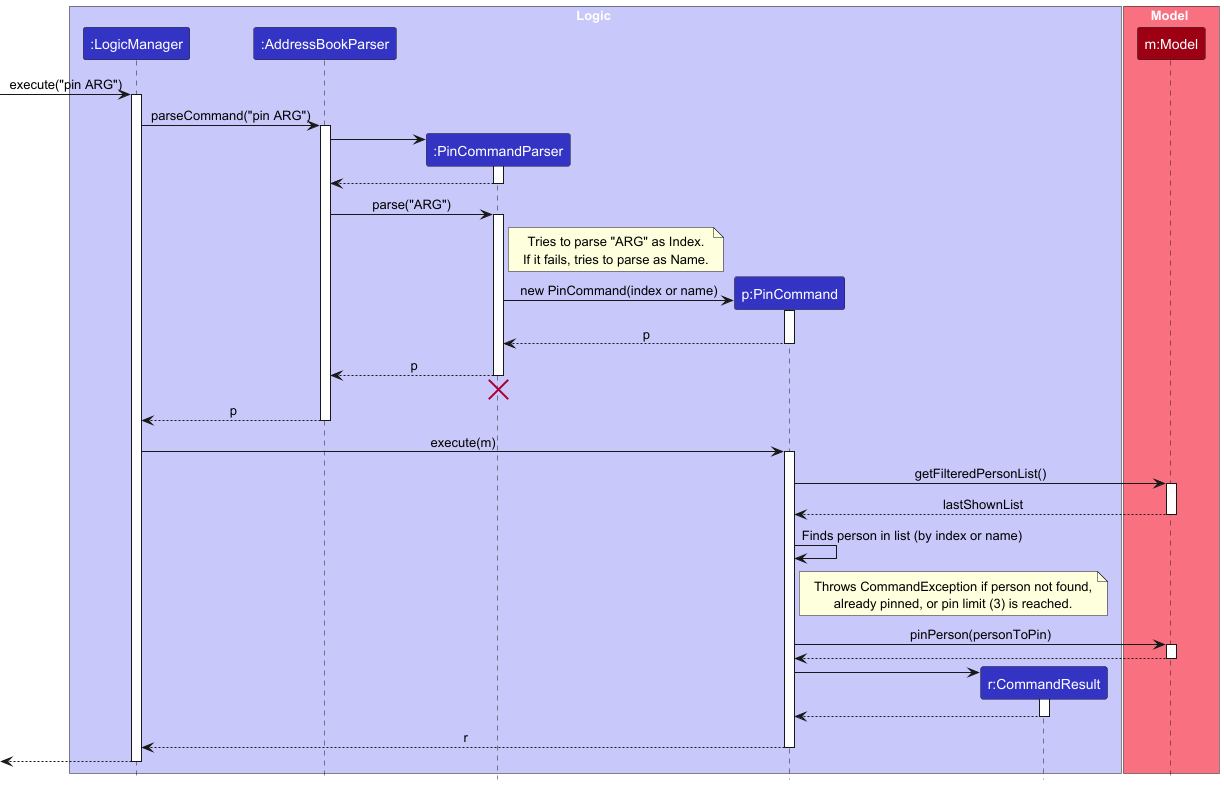

The diagram above was rendered by PlantUML. Its source (embedded in the PNG):
@startuml
!include style.puml
skinparam ArrowFontStyle plain

box Logic LOGIC_COLOR_T1
participant ":LogicManager" as LogicManager LOGIC_COLOR
participant ":AddressBookParser" as AddressBookParser LOGIC_COLOR
participant ":PinCommandParser" as PinCommandParser LOGIC_COLOR
participant "p:PinCommand" as PinCommand LOGIC_COLOR
participant "r:CommandResult" as CommandResult LOGIC_COLOR
end box

box Model MODEL_COLOR_T1
participant "m:Model" as Model MODEL_COLOR
end box

[-> LogicManager : execute("pin ARG")
activate LogicManager

LogicManager -> AddressBookParser : parseCommand("pin ARG")
activate AddressBookParser

create PinCommandParser
AddressBookParser -> PinCommandParser
activate PinCommandParser

PinCommandParser --> AddressBookParser
deactivate PinCommandParser

AddressBookParser -> PinCommandParser : parse("ARG")
activate PinCommandParser

note right of PinCommandParser
  Tries to parse "ARG" as Index.
  If it fails, tries to parse as Name.
end note

create PinCommand
PinCommandParser -> PinCommand : new PinCommand(index or name)
activate PinCommand

PinCommand --> PinCommandParser : p
deactivate PinCommand

PinCommandParser --> AddressBookParser : p
deactivate PinCommandParser
PinCommandParser -[hidden]-> AddressBookParser
destroy PinCommandParser

AddressBookParser --> LogicManager : p
deactivate AddressBookParser

LogicManager -> PinCommand : execute(m)
activate PinCommand

' Simplified execution logic
PinCommand -> Model : getFilteredPersonList()
activate Model
Model --> PinCommand : lastShownList
deactivate Model

PinCommand -> PinCommand : Finds person in list (by index or name)
note right of PinCommand
  Throws CommandException if person not found,
  already pinned, or pin limit (3) is reached.
end note

PinCommand -> Model : pinPerson(personToPin)
activate Model
Model --> PinCommand
deactivate Model

create CommandResult
PinCommand -> CommandResult
activate CommandResult

CommandResult --> PinCommand
deactivate CommandResult

PinCommand --> LogicManager : r
deactivate PinCommand

[<--LogicManager
deactivate LogicManager
@enduml